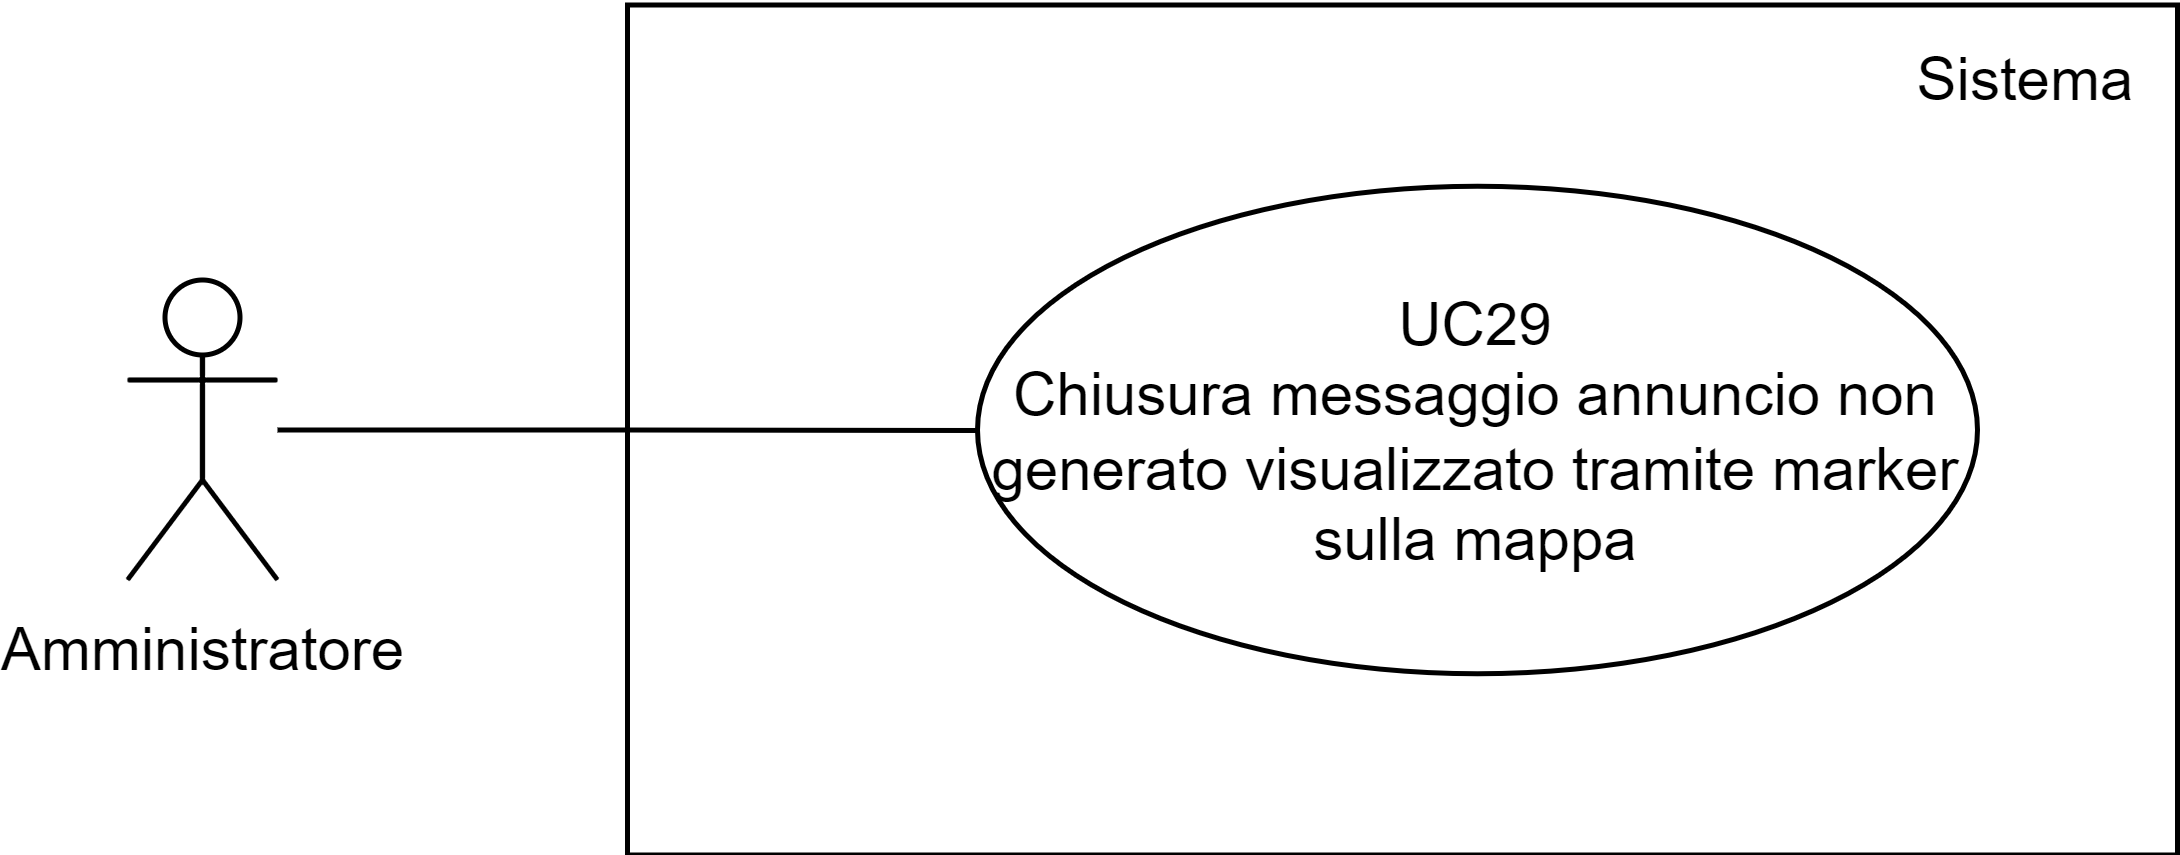

The diagram above was exported from draw.io. Its source (the exported page's mxGraphModel, read from the mxfile embedded in the PNG):
<mxGraphModel dx="1034" dy="605" grid="1" gridSize="10" guides="1" tooltips="1" connect="1" arrows="1" fold="1" page="1" pageScale="1" pageWidth="827" pageHeight="1169" math="0" shadow="0">
  <root>
    <mxCell id="0" />
    <mxCell id="1" parent="0" />
    <mxCell id="Y57-8pDmFwM3t3EvI4JC-18" value="" style="rounded=0;whiteSpace=wrap;html=1;fillColor=none;" parent="1" vertex="1">
      <mxGeometry x="430" y="282.5" width="310" height="170" as="geometry" />
    </mxCell>
    <mxCell id="Y57-8pDmFwM3t3EvI4JC-3" value="" style="edgeStyle=orthogonalEdgeStyle;rounded=0;orthogonalLoop=1;jettySize=auto;html=1;endArrow=none;endFill=0;" parent="1" source="Y57-8pDmFwM3t3EvI4JC-1" target="Y57-8pDmFwM3t3EvI4JC-4" edge="1">
      <mxGeometry relative="1" as="geometry">
        <mxPoint x="400" y="360" as="targetPoint" />
      </mxGeometry>
    </mxCell>
    <mxCell id="Y57-8pDmFwM3t3EvI4JC-1" value="Amministratore" style="shape=umlActor;verticalLabelPosition=bottom;verticalAlign=top;html=1;outlineConnect=0;" parent="1" vertex="1">
      <mxGeometry x="330" y="337.5" width="30" height="60" as="geometry" />
    </mxCell>
    <mxCell id="Y57-8pDmFwM3t3EvI4JC-4" value="UC29&lt;div&gt;Chiusura messaggio annuncio non generato visualizzato tramite marker sulla mappa&lt;/div&gt;" style="ellipse;whiteSpace=wrap;html=1;fillColor=none;" parent="1" vertex="1">
      <mxGeometry x="500" y="318.75" width="200" height="97.5" as="geometry" />
    </mxCell>
    <mxCell id="m3spozOx5br4tIizC9PO-1" value="Sistema" style="text;html=1;align=center;verticalAlign=middle;whiteSpace=wrap;rounded=0;" parent="1" vertex="1">
      <mxGeometry x="680" y="282.5" width="60" height="30" as="geometry" />
    </mxCell>
  </root>
</mxGraphModel>